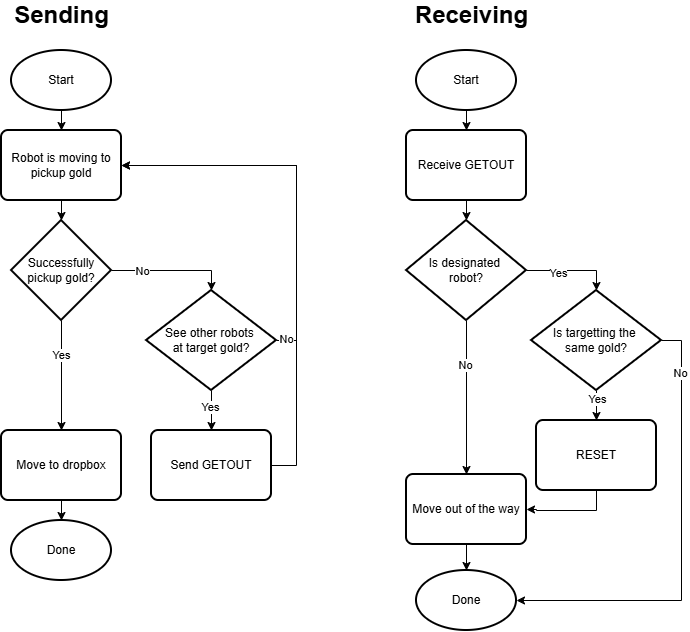

The diagram above was exported from draw.io. Its source (the exported page's mxGraphModel, read from the mxfile embedded in the PNG):
<mxGraphModel dx="1068" dy="439" grid="1" gridSize="10" guides="1" tooltips="1" connect="1" arrows="1" fold="1" page="1" pageScale="1" pageWidth="827" pageHeight="1169" math="0" shadow="0">
  <root>
    <mxCell id="WIyWlLk6GJQsqaUBKTNV-0" />
    <mxCell id="WIyWlLk6GJQsqaUBKTNV-1" parent="WIyWlLk6GJQsqaUBKTNV-0" />
    <mxCell id="ACYD8ZSPiu0QisSXyqgs-0" value="Sending" style="text;strokeColor=none;fillColor=none;html=1;fontSize=24;fontStyle=1;verticalAlign=middle;align=center;" vertex="1" parent="WIyWlLk6GJQsqaUBKTNV-1">
      <mxGeometry x="80" y="40" width="70" height="30" as="geometry" />
    </mxCell>
    <mxCell id="ACYD8ZSPiu0QisSXyqgs-2" value="Receiving" style="text;strokeColor=none;fillColor=none;html=1;fontSize=24;fontStyle=1;verticalAlign=middle;align=center;" vertex="1" parent="WIyWlLk6GJQsqaUBKTNV-1">
      <mxGeometry x="490" y="40" width="70" height="30" as="geometry" />
    </mxCell>
    <mxCell id="ACYD8ZSPiu0QisSXyqgs-10" style="edgeStyle=orthogonalEdgeStyle;rounded=0;orthogonalLoop=1;jettySize=auto;html=1;exitX=0.5;exitY=1;exitDx=0;exitDy=0;exitPerimeter=0;entryX=0.5;entryY=0;entryDx=0;entryDy=0;" edge="1" parent="WIyWlLk6GJQsqaUBKTNV-1" source="ACYD8ZSPiu0QisSXyqgs-3" target="ACYD8ZSPiu0QisSXyqgs-4">
      <mxGeometry relative="1" as="geometry" />
    </mxCell>
    <mxCell id="ACYD8ZSPiu0QisSXyqgs-3" value="Start" style="strokeWidth=2;html=1;shape=mxgraph.flowchart.start_1;whiteSpace=wrap;" vertex="1" parent="WIyWlLk6GJQsqaUBKTNV-1">
      <mxGeometry x="65" y="90" width="100" height="60" as="geometry" />
    </mxCell>
    <mxCell id="ACYD8ZSPiu0QisSXyqgs-4" value="Robot is moving to pickup gold" style="rounded=1;whiteSpace=wrap;html=1;absoluteArcSize=1;arcSize=14;strokeWidth=2;" vertex="1" parent="WIyWlLk6GJQsqaUBKTNV-1">
      <mxGeometry x="55" y="170" width="120" height="70" as="geometry" />
    </mxCell>
    <mxCell id="ACYD8ZSPiu0QisSXyqgs-12" style="edgeStyle=orthogonalEdgeStyle;rounded=0;orthogonalLoop=1;jettySize=auto;html=1;exitX=0.5;exitY=1;exitDx=0;exitDy=0;exitPerimeter=0;entryX=0.5;entryY=0;entryDx=0;entryDy=0;" edge="1" parent="WIyWlLk6GJQsqaUBKTNV-1" source="ACYD8ZSPiu0QisSXyqgs-5" target="ACYD8ZSPiu0QisSXyqgs-7">
      <mxGeometry relative="1" as="geometry" />
    </mxCell>
    <mxCell id="ACYD8ZSPiu0QisSXyqgs-18" value="Yes" style="edgeLabel;html=1;align=center;verticalAlign=middle;resizable=0;points=[];" vertex="1" connectable="0" parent="ACYD8ZSPiu0QisSXyqgs-12">
      <mxGeometry x="-0.3709" relative="1" as="geometry">
        <mxPoint as="offset" />
      </mxGeometry>
    </mxCell>
    <mxCell id="ACYD8ZSPiu0QisSXyqgs-5" value="Successfully pickup gold?" style="strokeWidth=2;html=1;shape=mxgraph.flowchart.decision;whiteSpace=wrap;" vertex="1" parent="WIyWlLk6GJQsqaUBKTNV-1">
      <mxGeometry x="65" y="260" width="100" height="100" as="geometry" />
    </mxCell>
    <mxCell id="ACYD8ZSPiu0QisSXyqgs-6" value="Done" style="strokeWidth=2;html=1;shape=mxgraph.flowchart.start_1;whiteSpace=wrap;" vertex="1" parent="WIyWlLk6GJQsqaUBKTNV-1">
      <mxGeometry x="65" y="560" width="100" height="60" as="geometry" />
    </mxCell>
    <mxCell id="ACYD8ZSPiu0QisSXyqgs-7" value="Move to dropbox" style="rounded=1;whiteSpace=wrap;html=1;absoluteArcSize=1;arcSize=14;strokeWidth=2;" vertex="1" parent="WIyWlLk6GJQsqaUBKTNV-1">
      <mxGeometry x="55" y="470" width="120" height="70" as="geometry" />
    </mxCell>
    <mxCell id="ACYD8ZSPiu0QisSXyqgs-15" style="edgeStyle=orthogonalEdgeStyle;rounded=0;orthogonalLoop=1;jettySize=auto;html=1;exitX=0.5;exitY=1;exitDx=0;exitDy=0;exitPerimeter=0;entryX=0.5;entryY=0;entryDx=0;entryDy=0;" edge="1" parent="WIyWlLk6GJQsqaUBKTNV-1" source="ACYD8ZSPiu0QisSXyqgs-8" target="ACYD8ZSPiu0QisSXyqgs-9">
      <mxGeometry relative="1" as="geometry" />
    </mxCell>
    <mxCell id="ACYD8ZSPiu0QisSXyqgs-20" value="Yes" style="edgeLabel;html=1;align=center;verticalAlign=middle;resizable=0;points=[];" vertex="1" connectable="0" parent="ACYD8ZSPiu0QisSXyqgs-15">
      <mxGeometry x="-0.17" y="-1" relative="1" as="geometry">
        <mxPoint as="offset" />
      </mxGeometry>
    </mxCell>
    <mxCell id="ACYD8ZSPiu0QisSXyqgs-16" style="edgeStyle=orthogonalEdgeStyle;rounded=0;orthogonalLoop=1;jettySize=auto;html=1;exitX=1;exitY=0.5;exitDx=0;exitDy=0;exitPerimeter=0;entryX=1;entryY=0.5;entryDx=0;entryDy=0;" edge="1" parent="WIyWlLk6GJQsqaUBKTNV-1" source="ACYD8ZSPiu0QisSXyqgs-8" target="ACYD8ZSPiu0QisSXyqgs-4">
      <mxGeometry relative="1" as="geometry" />
    </mxCell>
    <mxCell id="ACYD8ZSPiu0QisSXyqgs-21" value="No" style="edgeLabel;html=1;align=center;verticalAlign=middle;resizable=0;points=[];" vertex="1" connectable="0" parent="ACYD8ZSPiu0QisSXyqgs-16">
      <mxGeometry x="-0.947" y="1" relative="1" as="geometry">
        <mxPoint as="offset" />
      </mxGeometry>
    </mxCell>
    <mxCell id="ACYD8ZSPiu0QisSXyqgs-8" value="See other robots&amp;nbsp;&lt;div&gt;at target gold?&lt;/div&gt;" style="strokeWidth=2;html=1;shape=mxgraph.flowchart.decision;whiteSpace=wrap;" vertex="1" parent="WIyWlLk6GJQsqaUBKTNV-1">
      <mxGeometry x="200" y="330" width="130" height="100" as="geometry" />
    </mxCell>
    <mxCell id="ACYD8ZSPiu0QisSXyqgs-17" style="edgeStyle=orthogonalEdgeStyle;rounded=0;orthogonalLoop=1;jettySize=auto;html=1;exitX=1;exitY=0.5;exitDx=0;exitDy=0;entryX=1;entryY=0.5;entryDx=0;entryDy=0;" edge="1" parent="WIyWlLk6GJQsqaUBKTNV-1" source="ACYD8ZSPiu0QisSXyqgs-9" target="ACYD8ZSPiu0QisSXyqgs-4">
      <mxGeometry relative="1" as="geometry">
        <mxPoint x="350" y="290" as="targetPoint" />
        <Array as="points">
          <mxPoint x="350" y="505" />
          <mxPoint x="350" y="205" />
        </Array>
      </mxGeometry>
    </mxCell>
    <mxCell id="ACYD8ZSPiu0QisSXyqgs-9" value="Send GETOUT" style="rounded=1;whiteSpace=wrap;html=1;absoluteArcSize=1;arcSize=14;strokeWidth=2;" vertex="1" parent="WIyWlLk6GJQsqaUBKTNV-1">
      <mxGeometry x="205" y="470" width="120" height="70" as="geometry" />
    </mxCell>
    <mxCell id="ACYD8ZSPiu0QisSXyqgs-11" style="edgeStyle=orthogonalEdgeStyle;rounded=0;orthogonalLoop=1;jettySize=auto;html=1;exitX=0.5;exitY=1;exitDx=0;exitDy=0;entryX=0.5;entryY=0;entryDx=0;entryDy=0;entryPerimeter=0;" edge="1" parent="WIyWlLk6GJQsqaUBKTNV-1" source="ACYD8ZSPiu0QisSXyqgs-4" target="ACYD8ZSPiu0QisSXyqgs-5">
      <mxGeometry relative="1" as="geometry" />
    </mxCell>
    <mxCell id="ACYD8ZSPiu0QisSXyqgs-13" style="edgeStyle=orthogonalEdgeStyle;rounded=0;orthogonalLoop=1;jettySize=auto;html=1;exitX=1;exitY=0.5;exitDx=0;exitDy=0;exitPerimeter=0;entryX=0.5;entryY=0;entryDx=0;entryDy=0;entryPerimeter=0;" edge="1" parent="WIyWlLk6GJQsqaUBKTNV-1" source="ACYD8ZSPiu0QisSXyqgs-5" target="ACYD8ZSPiu0QisSXyqgs-8">
      <mxGeometry relative="1" as="geometry" />
    </mxCell>
    <mxCell id="ACYD8ZSPiu0QisSXyqgs-19" value="No" style="edgeLabel;html=1;align=center;verticalAlign=middle;resizable=0;points=[];" vertex="1" connectable="0" parent="ACYD8ZSPiu0QisSXyqgs-13">
      <mxGeometry x="-0.4867" y="-1" relative="1" as="geometry">
        <mxPoint as="offset" />
      </mxGeometry>
    </mxCell>
    <mxCell id="ACYD8ZSPiu0QisSXyqgs-14" style="edgeStyle=orthogonalEdgeStyle;rounded=0;orthogonalLoop=1;jettySize=auto;html=1;exitX=0.5;exitY=1;exitDx=0;exitDy=0;entryX=0.5;entryY=0;entryDx=0;entryDy=0;entryPerimeter=0;" edge="1" parent="WIyWlLk6GJQsqaUBKTNV-1" source="ACYD8ZSPiu0QisSXyqgs-7" target="ACYD8ZSPiu0QisSXyqgs-6">
      <mxGeometry relative="1" as="geometry" />
    </mxCell>
    <mxCell id="ACYD8ZSPiu0QisSXyqgs-22" style="edgeStyle=orthogonalEdgeStyle;rounded=0;orthogonalLoop=1;jettySize=auto;html=1;exitX=0.5;exitY=1;exitDx=0;exitDy=0;exitPerimeter=0;entryX=0.5;entryY=0;entryDx=0;entryDy=0;" edge="1" source="ACYD8ZSPiu0QisSXyqgs-23" target="ACYD8ZSPiu0QisSXyqgs-24" parent="WIyWlLk6GJQsqaUBKTNV-1">
      <mxGeometry relative="1" as="geometry" />
    </mxCell>
    <mxCell id="ACYD8ZSPiu0QisSXyqgs-23" value="Start" style="strokeWidth=2;html=1;shape=mxgraph.flowchart.start_1;whiteSpace=wrap;" vertex="1" parent="WIyWlLk6GJQsqaUBKTNV-1">
      <mxGeometry x="470" y="90" width="100" height="60" as="geometry" />
    </mxCell>
    <mxCell id="ACYD8ZSPiu0QisSXyqgs-24" value="Receive GETOUT" style="rounded=1;whiteSpace=wrap;html=1;absoluteArcSize=1;arcSize=14;strokeWidth=2;" vertex="1" parent="WIyWlLk6GJQsqaUBKTNV-1">
      <mxGeometry x="460" y="170" width="120" height="70" as="geometry" />
    </mxCell>
    <mxCell id="ACYD8ZSPiu0QisSXyqgs-25" style="edgeStyle=orthogonalEdgeStyle;rounded=0;orthogonalLoop=1;jettySize=auto;html=1;exitX=0.5;exitY=1;exitDx=0;exitDy=0;exitPerimeter=0;entryX=0.5;entryY=0;entryDx=0;entryDy=0;" edge="1" source="ACYD8ZSPiu0QisSXyqgs-27" target="ACYD8ZSPiu0QisSXyqgs-29" parent="WIyWlLk6GJQsqaUBKTNV-1">
      <mxGeometry relative="1" as="geometry" />
    </mxCell>
    <mxCell id="ACYD8ZSPiu0QisSXyqgs-42" value="No" style="edgeLabel;html=1;align=center;verticalAlign=middle;resizable=0;points=[];" vertex="1" connectable="0" parent="ACYD8ZSPiu0QisSXyqgs-25">
      <mxGeometry x="-0.4291" y="-1" relative="1" as="geometry">
        <mxPoint as="offset" />
      </mxGeometry>
    </mxCell>
    <mxCell id="ACYD8ZSPiu0QisSXyqgs-27" value="Is designated&amp;nbsp;&lt;div&gt;robot?&lt;/div&gt;" style="strokeWidth=2;html=1;shape=mxgraph.flowchart.decision;whiteSpace=wrap;" vertex="1" parent="WIyWlLk6GJQsqaUBKTNV-1">
      <mxGeometry x="460" y="260" width="120" height="100" as="geometry" />
    </mxCell>
    <mxCell id="ACYD8ZSPiu0QisSXyqgs-28" value="Done" style="strokeWidth=2;html=1;shape=mxgraph.flowchart.start_1;whiteSpace=wrap;" vertex="1" parent="WIyWlLk6GJQsqaUBKTNV-1">
      <mxGeometry x="470" y="610" width="100" height="60" as="geometry" />
    </mxCell>
    <mxCell id="ACYD8ZSPiu0QisSXyqgs-29" value="Move out of the way" style="rounded=1;whiteSpace=wrap;html=1;absoluteArcSize=1;arcSize=14;strokeWidth=2;" vertex="1" parent="WIyWlLk6GJQsqaUBKTNV-1">
      <mxGeometry x="460" y="514" width="120" height="70" as="geometry" />
    </mxCell>
    <mxCell id="ACYD8ZSPiu0QisSXyqgs-37" style="edgeStyle=orthogonalEdgeStyle;rounded=0;orthogonalLoop=1;jettySize=auto;html=1;exitX=0.5;exitY=1;exitDx=0;exitDy=0;entryX=0.5;entryY=0;entryDx=0;entryDy=0;entryPerimeter=0;" edge="1" source="ACYD8ZSPiu0QisSXyqgs-24" target="ACYD8ZSPiu0QisSXyqgs-27" parent="WIyWlLk6GJQsqaUBKTNV-1">
      <mxGeometry relative="1" as="geometry" />
    </mxCell>
    <mxCell id="ACYD8ZSPiu0QisSXyqgs-40" style="edgeStyle=orthogonalEdgeStyle;rounded=0;orthogonalLoop=1;jettySize=auto;html=1;exitX=0.5;exitY=1;exitDx=0;exitDy=0;entryX=0.5;entryY=0;entryDx=0;entryDy=0;entryPerimeter=0;" edge="1" source="ACYD8ZSPiu0QisSXyqgs-29" target="ACYD8ZSPiu0QisSXyqgs-28" parent="WIyWlLk6GJQsqaUBKTNV-1">
      <mxGeometry relative="1" as="geometry" />
    </mxCell>
    <mxCell id="ACYD8ZSPiu0QisSXyqgs-47" style="edgeStyle=orthogonalEdgeStyle;rounded=0;orthogonalLoop=1;jettySize=auto;html=1;exitX=0.5;exitY=1;exitDx=0;exitDy=0;exitPerimeter=0;entryX=0.5;entryY=0;entryDx=0;entryDy=0;" edge="1" parent="WIyWlLk6GJQsqaUBKTNV-1" source="ACYD8ZSPiu0QisSXyqgs-43" target="ACYD8ZSPiu0QisSXyqgs-46">
      <mxGeometry relative="1" as="geometry" />
    </mxCell>
    <mxCell id="ACYD8ZSPiu0QisSXyqgs-50" value="Yes" style="edgeLabel;html=1;align=center;verticalAlign=middle;resizable=0;points=[];" vertex="1" connectable="0" parent="ACYD8ZSPiu0QisSXyqgs-47">
      <mxGeometry x="-0.4556" y="1" relative="1" as="geometry">
        <mxPoint as="offset" />
      </mxGeometry>
    </mxCell>
    <mxCell id="ACYD8ZSPiu0QisSXyqgs-43" value="Is targetting the&amp;nbsp;&lt;div&gt;same gold?&lt;/div&gt;" style="strokeWidth=2;html=1;shape=mxgraph.flowchart.decision;whiteSpace=wrap;" vertex="1" parent="WIyWlLk6GJQsqaUBKTNV-1">
      <mxGeometry x="585" y="330" width="130" height="100" as="geometry" />
    </mxCell>
    <mxCell id="ACYD8ZSPiu0QisSXyqgs-44" style="edgeStyle=orthogonalEdgeStyle;rounded=0;orthogonalLoop=1;jettySize=auto;html=1;exitX=1;exitY=0.5;exitDx=0;exitDy=0;exitPerimeter=0;entryX=0.5;entryY=0;entryDx=0;entryDy=0;entryPerimeter=0;" edge="1" parent="WIyWlLk6GJQsqaUBKTNV-1" source="ACYD8ZSPiu0QisSXyqgs-27" target="ACYD8ZSPiu0QisSXyqgs-43">
      <mxGeometry relative="1" as="geometry" />
    </mxCell>
    <mxCell id="ACYD8ZSPiu0QisSXyqgs-45" value="Yes" style="edgeLabel;html=1;align=center;verticalAlign=middle;resizable=0;points=[];" vertex="1" connectable="0" parent="ACYD8ZSPiu0QisSXyqgs-44">
      <mxGeometry x="-0.2921" y="-3" relative="1" as="geometry">
        <mxPoint as="offset" />
      </mxGeometry>
    </mxCell>
    <mxCell id="ACYD8ZSPiu0QisSXyqgs-49" style="edgeStyle=orthogonalEdgeStyle;rounded=0;orthogonalLoop=1;jettySize=auto;html=1;exitX=0.5;exitY=1;exitDx=0;exitDy=0;entryX=1;entryY=0.5;entryDx=0;entryDy=0;" edge="1" parent="WIyWlLk6GJQsqaUBKTNV-1" source="ACYD8ZSPiu0QisSXyqgs-46" target="ACYD8ZSPiu0QisSXyqgs-29">
      <mxGeometry relative="1" as="geometry">
        <Array as="points">
          <mxPoint x="650" y="550" />
          <mxPoint x="590" y="550" />
          <mxPoint x="590" y="549" />
        </Array>
      </mxGeometry>
    </mxCell>
    <mxCell id="ACYD8ZSPiu0QisSXyqgs-46" value="RESET" style="rounded=1;whiteSpace=wrap;html=1;absoluteArcSize=1;arcSize=14;strokeWidth=2;" vertex="1" parent="WIyWlLk6GJQsqaUBKTNV-1">
      <mxGeometry x="590" y="460" width="120" height="70" as="geometry" />
    </mxCell>
    <mxCell id="ACYD8ZSPiu0QisSXyqgs-51" style="edgeStyle=orthogonalEdgeStyle;rounded=0;orthogonalLoop=1;jettySize=auto;html=1;exitX=1;exitY=0.5;exitDx=0;exitDy=0;exitPerimeter=0;entryX=1;entryY=0.5;entryDx=0;entryDy=0;entryPerimeter=0;" edge="1" parent="WIyWlLk6GJQsqaUBKTNV-1" source="ACYD8ZSPiu0QisSXyqgs-43" target="ACYD8ZSPiu0QisSXyqgs-28">
      <mxGeometry relative="1" as="geometry" />
    </mxCell>
    <mxCell id="ACYD8ZSPiu0QisSXyqgs-52" value="No" style="edgeLabel;html=1;align=center;verticalAlign=middle;resizable=0;points=[];" vertex="1" connectable="0" parent="ACYD8ZSPiu0QisSXyqgs-51">
      <mxGeometry x="-0.7648" y="-1" relative="1" as="geometry">
        <mxPoint as="offset" />
      </mxGeometry>
    </mxCell>
  </root>
</mxGraphModel>